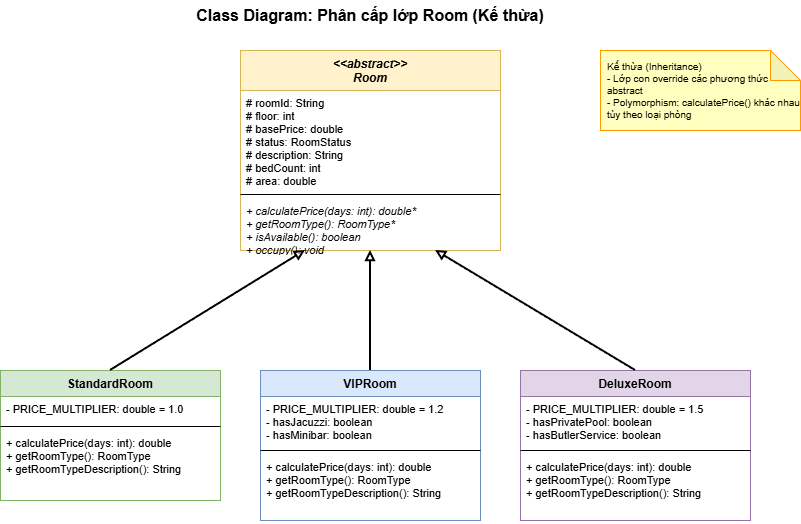

The diagram above was exported from draw.io. Its source (the exported page's mxGraphModel, read from the mxfile embedded in the PNG):
<mxGraphModel dx="1188" dy="654" grid="1" gridSize="10" guides="1" tooltips="1" connect="1" arrows="1" fold="1" page="1" pageScale="1" pageWidth="827" pageHeight="1169" math="0" shadow="0">
  <root>
    <mxCell id="0" />
    <mxCell id="1" parent="0" />
    <mxCell id="3PLVMe1nsimJtV-1-qFr-3097" parent="1" style="text;html=1;strokeColor=none;fillColor=none;align=center;verticalAlign=middle;whiteSpace=wrap;rounded=0;fontSize=16;fontStyle=1;" value="Class Diagram: Phân cấp lớp Room (Kế thừa)" vertex="1">
      <mxGeometry height="30" width="400" x="250" y="10" as="geometry" />
    </mxCell>
    <mxCell id="3PLVMe1nsimJtV-1-qFr-3098" parent="1" style="swimlane;fontStyle=3;align=center;verticalAlign=top;childLayout=stackLayout;horizontal=1;startSize=40;horizontalStack=0;resizeParent=1;resizeParentMax=0;resizeLast=0;collapsible=0;marginBottom=0;fillColor=#fff2cc;strokeColor=#d6b656;fontSize=12;" value="&lt;&lt;abstract&gt;&gt;&#10;Room" vertex="1">
      <mxGeometry height="200" width="260" x="320" y="60" as="geometry" />
    </mxCell>
    <mxCell id="3PLVMe1nsimJtV-1-qFr-3099" parent="3PLVMe1nsimJtV-1-qFr-3098" style="text;strokeColor=none;fillColor=none;align=left;verticalAlign=top;spacingLeft=4;spacingRight=4;overflow=hidden;rotatable=0;points=[[0,0.5],[1,0.5]];portConstraint=eastwest;fontSize=11;" value="# roomId: String&#10;# floor: int&#10;# basePrice: double&#10;# status: RoomStatus&#10;# description: String&#10;# bedCount: int&#10;# area: double" vertex="1">
      <mxGeometry height="100" width="260" y="40" as="geometry" />
    </mxCell>
    <mxCell id="3PLVMe1nsimJtV-1-qFr-3100" parent="3PLVMe1nsimJtV-1-qFr-3098" style="line;strokeWidth=1;fillColor=none;align=left;verticalAlign=middle;spacingTop=-1;spacingLeft=3;spacingRight=3;rotatable=0;labelPosition=right;points=[];portConstraint=eastwest;" value="" vertex="1">
      <mxGeometry height="8" width="260" y="140" as="geometry" />
    </mxCell>
    <mxCell id="3PLVMe1nsimJtV-1-qFr-3101" parent="3PLVMe1nsimJtV-1-qFr-3098" style="text;strokeColor=none;fillColor=none;align=left;verticalAlign=top;spacingLeft=4;spacingRight=4;overflow=hidden;rotatable=0;points=[[0,0.5],[1,0.5]];portConstraint=eastwest;fontSize=11;fontStyle=2;" value="+ calculatePrice(days: int): double*&#10;+ getRoomType(): RoomType*&#10;+ isAvailable(): boolean&#10;+ occupy(): void&#10;+ release(): void" vertex="1">
      <mxGeometry height="52" width="260" y="148" as="geometry" />
    </mxCell>
    <mxCell id="3PLVMe1nsimJtV-1-qFr-3102" parent="1" style="swimlane;fontStyle=1;align=center;verticalAlign=top;childLayout=stackLayout;horizontal=1;startSize=26;horizontalStack=0;resizeParent=1;resizeParentMax=0;resizeLast=0;collapsible=0;marginBottom=0;fillColor=#d5e8d4;strokeColor=#82b366;fontSize=12;" value="StandardRoom" vertex="1">
      <mxGeometry height="130" width="220" x="80" y="380" as="geometry" />
    </mxCell>
    <mxCell id="3PLVMe1nsimJtV-1-qFr-3103" parent="3PLVMe1nsimJtV-1-qFr-3102" style="text;strokeColor=none;fillColor=none;align=left;verticalAlign=top;spacingLeft=4;spacingRight=4;overflow=hidden;rotatable=0;points=[[0,0.5],[1,0.5]];portConstraint=eastwest;fontSize=11;" value="- PRICE_MULTIPLIER: double = 1.0" vertex="1">
      <mxGeometry height="26" width="220" y="26" as="geometry" />
    </mxCell>
    <mxCell id="3PLVMe1nsimJtV-1-qFr-3104" parent="3PLVMe1nsimJtV-1-qFr-3102" style="line;strokeWidth=1;fillColor=none;align=left;verticalAlign=middle;spacingTop=-1;spacingLeft=3;spacingRight=3;rotatable=0;labelPosition=right;points=[];portConstraint=eastwest;" value="" vertex="1">
      <mxGeometry height="8" width="220" y="52" as="geometry" />
    </mxCell>
    <mxCell id="3PLVMe1nsimJtV-1-qFr-3105" parent="3PLVMe1nsimJtV-1-qFr-3102" style="text;strokeColor=none;fillColor=none;align=left;verticalAlign=top;spacingLeft=4;spacingRight=4;overflow=hidden;rotatable=0;points=[[0,0.5],[1,0.5]];portConstraint=eastwest;fontSize=11;" value="+ calculatePrice(days: int): double&#10;+ getRoomType(): RoomType&#10;+ getRoomTypeDescription(): String" vertex="1">
      <mxGeometry height="70" width="220" y="60" as="geometry" />
    </mxCell>
    <mxCell id="3PLVMe1nsimJtV-1-qFr-3106" parent="1" style="swimlane;fontStyle=1;align=center;verticalAlign=top;childLayout=stackLayout;horizontal=1;startSize=26;horizontalStack=0;resizeParent=1;resizeParentMax=0;resizeLast=0;collapsible=0;marginBottom=0;fillColor=#dae8fc;strokeColor=#6c8ebf;fontSize=12;" value="VIPRoom" vertex="1">
      <mxGeometry height="150" width="220" x="340" y="380" as="geometry" />
    </mxCell>
    <mxCell id="3PLVMe1nsimJtV-1-qFr-3107" parent="3PLVMe1nsimJtV-1-qFr-3106" style="text;strokeColor=none;fillColor=none;align=left;verticalAlign=top;spacingLeft=4;spacingRight=4;overflow=hidden;rotatable=0;points=[[0,0.5],[1,0.5]];portConstraint=eastwest;fontSize=11;" value="- PRICE_MULTIPLIER: double = 1.2&#10;- hasJacuzzi: boolean&#10;- hasMinibar: boolean" vertex="1">
      <mxGeometry height="50" width="220" y="26" as="geometry" />
    </mxCell>
    <mxCell id="3PLVMe1nsimJtV-1-qFr-3108" parent="3PLVMe1nsimJtV-1-qFr-3106" style="line;strokeWidth=1;fillColor=none;align=left;verticalAlign=middle;spacingTop=-1;spacingLeft=3;spacingRight=3;rotatable=0;labelPosition=right;points=[];portConstraint=eastwest;" value="" vertex="1">
      <mxGeometry height="8" width="220" y="76" as="geometry" />
    </mxCell>
    <mxCell id="3PLVMe1nsimJtV-1-qFr-3109" parent="3PLVMe1nsimJtV-1-qFr-3106" style="text;strokeColor=none;fillColor=none;align=left;verticalAlign=top;spacingLeft=4;spacingRight=4;overflow=hidden;rotatable=0;points=[[0,0.5],[1,0.5]];portConstraint=eastwest;fontSize=11;" value="+ calculatePrice(days: int): double&#10;+ getRoomType(): RoomType&#10;+ getRoomTypeDescription(): String" vertex="1">
      <mxGeometry height="66" width="220" y="84" as="geometry" />
    </mxCell>
    <mxCell id="3PLVMe1nsimJtV-1-qFr-3110" parent="1" style="swimlane;fontStyle=1;align=center;verticalAlign=top;childLayout=stackLayout;horizontal=1;startSize=26;horizontalStack=0;resizeParent=1;resizeParentMax=0;resizeLast=0;collapsible=0;marginBottom=0;fillColor=#e1d5e7;strokeColor=#9673a6;fontSize=12;" value="DeluxeRoom" vertex="1">
      <mxGeometry height="150" width="230" x="600" y="380" as="geometry" />
    </mxCell>
    <mxCell id="3PLVMe1nsimJtV-1-qFr-3111" parent="3PLVMe1nsimJtV-1-qFr-3110" style="text;strokeColor=none;fillColor=none;align=left;verticalAlign=top;spacingLeft=4;spacingRight=4;overflow=hidden;rotatable=0;points=[[0,0.5],[1,0.5]];portConstraint=eastwest;fontSize=11;" value="- PRICE_MULTIPLIER: double = 1.5&#10;- hasPrivatePool: boolean&#10;- hasButlerService: boolean" vertex="1">
      <mxGeometry height="50" width="230" y="26" as="geometry" />
    </mxCell>
    <mxCell id="3PLVMe1nsimJtV-1-qFr-3112" parent="3PLVMe1nsimJtV-1-qFr-3110" style="line;strokeWidth=1;fillColor=none;align=left;verticalAlign=middle;spacingTop=-1;spacingLeft=3;spacingRight=3;rotatable=0;labelPosition=right;points=[];portConstraint=eastwest;" value="" vertex="1">
      <mxGeometry height="8" width="230" y="76" as="geometry" />
    </mxCell>
    <mxCell id="3PLVMe1nsimJtV-1-qFr-3113" parent="3PLVMe1nsimJtV-1-qFr-3110" style="text;strokeColor=none;fillColor=none;align=left;verticalAlign=top;spacingLeft=4;spacingRight=4;overflow=hidden;rotatable=0;points=[[0,0.5],[1,0.5]];portConstraint=eastwest;fontSize=11;" value="+ calculatePrice(days: int): double&#10;+ getRoomType(): RoomType&#10;+ getRoomTypeDescription(): String" vertex="1">
      <mxGeometry height="66" width="230" y="84" as="geometry" />
    </mxCell>
    <mxCell id="3PLVMe1nsimJtV-1-qFr-3114" edge="1" parent="1" source="3PLVMe1nsimJtV-1-qFr-3102" style="endArrow=block;endFill=0;html=1;strokeWidth=2;exitX=0.5;exitY=0;exitDx=0;exitDy=0;entryX=0.25;entryY=1;entryDx=0;entryDy=0;" target="3PLVMe1nsimJtV-1-qFr-3098">
      <mxGeometry relative="1" as="geometry" />
    </mxCell>
    <mxCell id="3PLVMe1nsimJtV-1-qFr-3115" edge="1" parent="1" source="3PLVMe1nsimJtV-1-qFr-3106" style="endArrow=block;endFill=0;html=1;strokeWidth=2;exitX=0.5;exitY=0;exitDx=0;exitDy=0;entryX=0.5;entryY=1;entryDx=0;entryDy=0;" target="3PLVMe1nsimJtV-1-qFr-3098">
      <mxGeometry relative="1" as="geometry" />
    </mxCell>
    <mxCell id="3PLVMe1nsimJtV-1-qFr-3116" edge="1" parent="1" source="3PLVMe1nsimJtV-1-qFr-3110" style="endArrow=block;endFill=0;html=1;strokeWidth=2;exitX=0.5;exitY=0;exitDx=0;exitDy=0;entryX=0.75;entryY=1;entryDx=0;entryDy=0;" target="3PLVMe1nsimJtV-1-qFr-3098">
      <mxGeometry relative="1" as="geometry" />
    </mxCell>
    <mxCell id="3PLVMe1nsimJtV-1-qFr-3117" parent="1" style="shape=note;whiteSpace=wrap;html=1;backgroundOutline=1;darkOpacity=0.05;fillColor=#ffffc0;strokeColor=#ff9900;fontSize=10;align=left;spacingLeft=5;" value="Kế thừa (Inheritance)&#10;- Lớp con override các phương thức abstract&#10;- Polymorphism: calculatePrice() khác nhau&#10;  tùy theo loại phòng" vertex="1">
      <mxGeometry height="80" width="200" x="680" y="60" as="geometry" />
    </mxCell>
  </root>
</mxGraphModel>